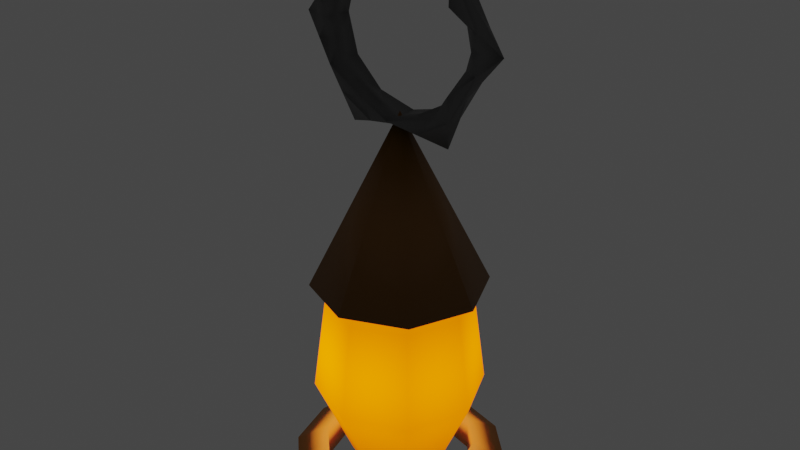 # Source: UltraLowPolyKeroseneLamp.blend  (saved by Blender 2.91.10; exported with 4.5.12 LTS)
import bpy
from mathutils import Matrix  # noqa: F401  (used for matrix-valued properties, if any)

bpy.ops.wm.read_factory_settings(use_empty=True)
scene = bpy.context.scene
scene.name = 'Scene'

# ---- collections
col_collection = bpy.data.collections.new('Collection'); scene.collection.children.link(col_collection)

# ---- materials (node trees are filled in below, after node groups)
mat_material_002 = bpy.data.materials.new('Material.002')
mat_material_002.use_transparent_shadow = False
mat_material_001 = bpy.data.materials.new('Material.001')
mat_material_001.alpha_threshold = 0.8449
mat_material_004 = bpy.data.materials.new('Material.004')
mat_material_004.use_transparent_shadow = False
mat_material_003 = bpy.data.materials.new('Material.003')
mat_material_003.use_transparent_shadow = False

# ---- material node trees
mat_material_002.use_nodes = True; mat_material_002.node_tree.nodes.clear()
_N = mat_material_002.node_tree.nodes; _L = mat_material_002.node_tree.links
n0 = _N.new('ShaderNodeBsdfPrincipled'); n0.name = 'Principled BSDF'; n0.location = (10, 300)
n0.distribution = 'GGX'
n0.subsurface_method = 'BURLEY'
n0.inputs[0].default_value = (0.2266, 0.09159, 0.003071, 1.0)
n0.inputs[3].default_value = 1.45
n0.inputs[27].default_value = (0.0, 0.0, 0.0, 1.0)
n0.inputs[28].default_value = 1.0
n1 = _N.new('ShaderNodeOutputMaterial'); n1.name = 'Material Output'; n1.location = (300, 300)
_L.new(n0.outputs[0], n1.inputs[0])
n1.is_active_output = True
mat_material_001.use_nodes = True; mat_material_001.node_tree.nodes.clear()
_N = mat_material_001.node_tree.nodes; _L = mat_material_001.node_tree.links
n0 = _N.new('ShaderNodeOutputMaterial'); n0.name = 'Material Output'; n0.location = (300, 300)
n0.target = 'CYCLES'
n1 = _N.new('ShaderNodeBsdfTranslucent'); n1.name = 'Translucent BSDF'; n1.location = (10, 300)
n1.inputs[0].default_value = (1.0, 0.1855, 0.0, 1.0)
n2 = _N.new('ShaderNodeOutputMaterial'); n2.name = 'Material Output.001'; n2.location = (0, 0)
n2.target = 'EEVEE'
n3 = _N.new('ShaderNodeMixShader'); n3.name = 'Mix Shader'; n3.location = (0, 0)
n3.label = 'Disable Shadow'
n3.hide = True
n4 = _N.new('ShaderNodeLightPath'); n4.name = 'Light Path'; n4.location = (0, 0)
n4.hide = True
n5 = _N.new('ShaderNodeBsdfTransparent'); n5.name = 'Transparent BSDF'; n5.location = (0, 0)
n5.hide = True
_L.new(n1.outputs[0], n0.inputs[0])
_L.new(n1.outputs[0], n3.inputs[1])
_L.new(n3.outputs[0], n2.inputs[0])
_L.new(n4.outputs[1], n3.inputs[0])
_L.new(n5.outputs[0], n3.inputs[2])
n0.is_active_output = True
mat_material_004.use_nodes = True; mat_material_004.node_tree.nodes.clear()
_N = mat_material_004.node_tree.nodes; _L = mat_material_004.node_tree.links
n0 = _N.new('ShaderNodeBsdfPrincipled'); n0.name = 'Principled BSDF'; n0.location = (10, 300)
n0.distribution = 'GGX'
n0.subsurface_method = 'BURLEY'
n0.inputs[0].default_value = (0.8, 0.2781, 0.0225, 1.0)
n0.inputs[3].default_value = 1.45
n0.inputs[27].default_value = (0.0, 0.0, 0.0, 1.0)
n0.inputs[28].default_value = 1.0
n1 = _N.new('ShaderNodeOutputMaterial'); n1.name = 'Material Output'; n1.location = (300, 300)
_L.new(n0.outputs[0], n1.inputs[0])
n1.is_active_output = True
mat_material_003.use_nodes = True; mat_material_003.node_tree.nodes.clear()
_N = mat_material_003.node_tree.nodes; _L = mat_material_003.node_tree.links
n0 = _N.new('ShaderNodeBsdfPrincipled'); n0.name = 'Principled BSDF'; n0.location = (10, 300)
n0.distribution = 'GGX'
n0.subsurface_method = 'BURLEY'
n0.inputs[0].default_value = (0.1329, 0.1329, 0.1329, 1.0)
n0.inputs[3].default_value = 1.45
n0.inputs[27].default_value = (0.0, 0.0, 0.0, 1.0)
n0.inputs[28].default_value = 1.0
n1 = _N.new('ShaderNodeOutputMaterial'); n1.name = 'Material Output'; n1.location = (300, 300)
_L.new(n0.outputs[0], n1.inputs[0])
n1.is_active_output = True

# ---- world
world_world = bpy.data.worlds.new('World'); scene.world = world_world
world_world.use_nodes = True; world_world.node_tree.nodes.clear()
_N = world_world.node_tree.nodes; _L = world_world.node_tree.links
n0 = _N.new('ShaderNodeOutputWorld'); n0.name = 'World Output'; n0.location = (300, 300)
n1 = _N.new('ShaderNodeBackground'); n1.name = 'Background'; n1.location = (10, 300)
n1.inputs[0].default_value = (0.05088, 0.05088, 0.05088, 1.0)
_L.new(n1.outputs[0], n0.inputs[0])
n0.is_active_output = True
world_world.color = (0.05088, 0.05088, 0.05088)
world_world.use_sun_shadow = False
world_world.sun_shadow_jitter_overblur = 0.0

# ---- lights
light_light = bpy.data.lights.new('Light', 'POINT')
light_light.transmission_factor = 0.0
light_light.energy = 68.6
light_light.shadow_maximum_resolution = 0.006
light_light.use_absolute_resolution = True

# ---- meshes
me_cone = bpy.data.meshes.new('Cone')
me_cone.from_pydata([(0.0, 1.0, -1.0), (0.7071, 0.7071, -1.0), (1.0, 7.55e-08, -1.0), (0.7071, -0.7071, -1.0), (-3.258e-07, -1.0, -1.0), (-0.7071, -0.7071, -1.0), (-1.0, 9.656e-07, -1.0), (-0.7071, 0.7071, -1.0), (0.0, 0.0, 1.0)], [], [(3, 2, 8), (4, 3, 8), (5, 4, 8), (6, 5, 8), (7, 6, 8), (8, 0, 7), (1, 0, 8), (0, 1, 2, 3, 4, 5, 6, 7), (2, 1, 8)])
me_cone.polygons.foreach_set('use_smooth', [True] * 9)
_uv = me_cone.uv_layers.new(name='UVMap')
_uv.uv.foreach_set('vector', [0.9197, 0.08029, 0.49, 0.25, 0.25, 0.25, 0.75, 0.01, 0.4197, 0.08029, 0.25, 0.25, 0.5803, 0.08029, 0.25, 0.01, 0.25, 0.25, 0.51, 0.25, 0.08029, 0.08029, 0.25, 0.25, 0.5803, 0.4197, 0.01, 0.25, 0.25, 0.25, 0.25, 0.25, 0.75, 0.49, 0.08029, 0.4197, 0.9197, 0.4197, 0.25, 0.49, 0.25, 0.25, 0.75, 0.49, 0.9197, 0.4197, 0.99, 0.25, 0.9197, 0.08029, 0.75, 0.01, 0.5803, 0.08029, 0.51, 0.25, 0.5803, 0.4197, 0.99, 0.25, 0.4197, 0.4197, 0.25, 0.25])
me_cone.materials.append(mat_material_002)
me_cone.use_remesh_fix_poles = True
me_cone.use_remesh_preserve_attributes = False
me_cone.use_mirror_vertex_groups = False
me_cone.update()
me_sphere = bpy.data.meshes.new('Sphere')
me_sphere.from_pydata([(0.0, 0.1951, 0.9808), (0.0, 0.8315, 0.5556), (0.0, 0.9808, -0.1951), (0.0, 0.5556, -0.8315), (0.1379, 0.1379, 0.9808), (0.5879, 0.5879, 0.5556), (0.6935, 0.6935, -0.1951), (0.3928, 0.3928, -0.8315), (0.1951, -3.266e-07, 0.9808), (0.8315, -3.341e-07, 0.5556), (0.9808, -3.937e-07, -0.1951), (0.5556, -3.415e-07, -0.8315), (0.1379, -0.138, 0.9808), (0.5879, -0.5879, 0.5556), (0.6935, -0.6935, -0.1951), (0.3928, -0.3928, -0.8315), (0.0, -3.258e-07, -1.0), (-7.212e-09, -0.1951, 0.9808), (-8.544e-08, -0.8315, 0.5556), (-8.544e-08, -0.9808, -0.1951), (-1.094e-08, -0.5556, -0.8315), (-2.304e-07, -5.562e-07, 1.0), (-0.1379, -0.138, 0.9808), (-0.5879, -0.5879, 0.5556), (-0.6935, -0.6935, -0.1951), (-0.3928, -0.3928, -0.8315), (-0.1951, -3.117e-07, 0.9808), (-0.8315, -1.404e-07, 0.5556), (-0.9808, -9.567e-08, -0.1951), (-0.5556, -2.596e-07, -0.8315), (-0.1379, 0.1379, 0.9808), (-0.5879, 0.5879, 0.5556), (-0.6935, 0.6935, -0.1951), (-0.3928, 0.3928, -0.8315)], [], [(11, 7, 6, 10), (6, 2, 1, 5), (18, 13, 12, 17), (5, 1, 0, 4), (7, 11, 16), (14, 10, 9, 13), (13, 9, 8, 12), (27, 23, 22, 26), (11, 15, 16), (8, 21, 12), (20, 15, 14, 19), (31, 27, 26, 30), (19, 14, 13, 18), (15, 20, 16), (12, 21, 17), (25, 20, 19, 24), (33, 3, 16), (24, 19, 18, 23), (20, 25, 16), (17, 21, 22), (28, 24, 23, 27), (29, 25, 24, 28), (25, 29, 16), (22, 21, 26), (32, 28, 27, 31), (33, 29, 28, 32), (29, 33, 16), (26, 21, 30), (33, 32, 2, 3), (30, 21, 0), (0, 21, 4), (10, 6, 5, 9), (9, 5, 4, 8), (4, 21, 8), (30, 0, 1, 31), (3, 2, 6, 7), (15, 11, 10, 14), (3, 7, 16), (23, 18, 17, 22), (31, 1, 2, 32)])
me_sphere.polygons.foreach_set('use_smooth', [True] * 40)
_uv = me_sphere.uv_layers.new(name='UVMap')
_uv.uv.foreach_set('vector', [0.5, 0.1875, 0.625, 0.1875, 0.625, 0.4375, 0.5, 0.4375, 0.625, 0.4375, 0.75, 0.4375, 0.75, 0.6875, 0.625, 0.6875, 0.25, 0.6875, 0.375, 0.6875, 0.375, 0.9375, 0.25, 0.9375, 0.625, 0.6875, 0.75, 0.6875, 0.75, 0.9375, 0.625, 0.9375, 0.625, 0.1875, 0.5, 0.1875, 0.6719, 0.0, 0.375, 0.4375, 0.5, 0.4375, 0.5, 0.6875, 0.375, 0.6875, 0.375, 0.6875, 0.5, 0.6875, 0.5, 0.9375, 0.375, 0.9375, 1.0, 0.6875, 0.125, 0.6875, 0.125, 0.9375, 1.0, 0.9375, 0.5, 0.1875, 0.375, 0.1875, 0.5469, 0.0, 0.5, 0.9375, 0.3906, 1.0, 0.375, 0.9375, 0.25, 0.1875, 0.375, 0.1875, 0.375, 0.4375, 0.25, 0.4375, 0.875, 0.6875, 0.0, 0.6875, 1.0, 0.9375, 0.875, 0.9375, 0.25, 0.4375, 0.375, 0.4375, 0.375, 0.6875, 0.25, 0.6875, 0.375, 0.1875, 0.25, 0.1875, 0.4219, 0.0, 0.375, 0.9375, 0.2656, 1.0, 0.25, 0.9375, 0.125, 0.1875, 0.25, 0.1875, 0.25, 0.4375, 0.125, 0.4375, 0.875, 0.1875, 0.75, 0.1875, 0.9219, 0.0, 0.125, 0.4375, 0.25, 0.4375, 0.25, 0.6875, 0.125, 0.6875, 0.25, 0.1875, 0.125, 0.1875, 0.2969, 0.0, 0.25, 0.9375, 0.1406, 1.0, 0.125, 0.9375, 1.0, 0.4375, 0.125, 0.4375, 0.125, 0.6875, 1.0, 0.6875, 1.0, 0.1875, 0.125, 0.1875, 0.125, 0.4375, 1.0, 0.4375, 0.125, 0.1875, 1.0, 0.1875, 0.1719, 0.0, 0.125, 0.9375, 0.01563, 1.0, 1.0, 0.9375, 0.875, 0.4375, 0.0, 0.4375, 0.0, 0.6875, 0.875, 0.6875, 0.875, 0.1875, 5.96e-08, 0.1875, 0.0, 0.4375, 0.875, 0.4375, 1.0, 0.1875, 0.875, 0.1875, 0.04688, 0.0, 1.0, 0.9375, 0.8906, 1.0, 0.875, 0.9375, 0.875, 0.1875, 0.875, 0.4375, 0.75, 0.4375, 0.75, 0.1875, 0.875, 0.9375, 0.7656, 1.0, 0.75, 0.9375, 0.75, 0.9375, 0.6406, 1.0, 0.625, 0.9375, 0.5, 0.4375, 0.625, 0.4375, 0.625, 0.6875, 0.5, 0.6875, 0.5, 0.6875, 0.625, 0.6875, 0.625, 0.9375, 0.5, 0.9375, 0.625, 0.9375, 0.5156, 1.0, 0.5, 0.9375, 0.875, 0.9375, 0.75, 0.9375, 0.75, 0.6875, 0.875, 0.6875, 0.75, 0.1875, 0.75, 0.4375, 0.625, 0.4375, 0.625, 0.1875, 0.375, 0.1875, 0.5, 0.1875, 0.5, 0.4375, 0.375, 0.4375, 0.75, 0.1875, 0.625, 0.1875, 0.7969, 0.0, 0.125, 0.6875, 0.25, 0.6875, 0.25, 0.9375, 0.125, 0.9375, 0.875, 0.6875, 0.75, 0.6875, 0.75, 0.4375, 0.875, 0.4375])
me_sphere.materials.append(mat_material_001)
me_sphere.use_remesh_fix_poles = True
me_sphere.use_remesh_preserve_attributes = False
me_sphere.use_mirror_vertex_groups = False
me_sphere.update()
me_torus = bpy.data.meshes.new('Torus')
me_torus.from_pydata([(1.25, 0.0, 0.0), (0.875, 0.0, 0.2165), (0.875, 0.0, -0.2165), (1.083, 0.625, 0.0), (0.7578, 0.4375, 0.2165), (0.7578, 0.4375, -0.2165), (0.625, 1.083, 0.0), (0.4375, 0.7578, 0.2165), (0.4375, 0.7578, -0.2165), (9.437e-08, 1.25, 0.0), (6.606e-08, 0.875, 0.2165), (6.606e-08, 0.875, -0.2165), (-0.625, 1.083, 0.0), (-0.4375, 0.7578, 0.2165), (-0.4375, 0.7578, -0.2165), (-1.083, 0.625, 0.0), (-0.7578, 0.4375, 0.2165), (-0.7578, 0.4375, -0.2165), (-1.25, 1.093e-07, 0.0), (-0.875, 7.649e-08, 0.2165), (-0.875, 7.649e-08, -0.2165), (-1.083, -0.625, 0.0), (-0.7578, -0.4375, 0.2165), (-0.7578, -0.4375, -0.2165), (-0.625, -1.083, 0.0), (-0.4375, -0.7578, 0.2165), (-0.4375, -0.7578, -0.2165), (9.437e-08, -1.25, 0.0), (6.606e-08, -0.875, 0.2165), (6.606e-08, -0.875, -0.2165), (0.625, -1.083, 0.0), (0.4375, -0.7578, 0.2165), (0.4375, -0.7578, -0.2165), (1.083, -0.625, 0.0), (0.7578, -0.4375, 0.2165), (0.7578, -0.4375, -0.2165)], [], [(4, 1, 0, 3), (10, 11, 8, 7), (2, 1, 4, 5), (0, 2, 5, 3), (19, 20, 17, 16), (7, 4, 3, 6), (6, 8, 11, 9), (13, 10, 9, 12), (22, 23, 20, 19), (9, 11, 14, 12), (16, 13, 12, 15), (25, 26, 23, 22), (12, 14, 17, 15), (16, 15, 18, 19), (15, 17, 20, 18), (21, 22, 19, 18), (23, 21, 18, 20), (26, 24, 21, 23), (27, 28, 25, 24), (29, 27, 24, 26), (31, 32, 29, 28), (33, 34, 31, 30), (32, 30, 27, 29), (34, 35, 32, 31), (35, 33, 30, 32), (13, 14, 11, 10), (33, 0, 1, 34), (7, 8, 5, 4), (35, 2, 0, 33), (3, 5, 8, 6), (16, 17, 14, 13), (34, 1, 2, 35), (28, 29, 26, 25), (24, 25, 22, 21), (30, 31, 28, 27), (10, 7, 6, 9)])
me_torus.polygons.foreach_set('use_smooth', [True] * 36)
_uv = me_torus.uv_layers.new(name='UVMap')
_uv.uv.foreach_set('vector', [0.5833, 0.8333, 0.5, 0.8333, 0.5, 0.5, 0.5833, 0.5, 0.75, 0.8333, 0.75, 0.1667, 0.6667, 0.1667, 0.6667, 0.8333, 0.5, 0.1667, 0.5, 0.8333, 0.5833, 0.8333, 0.5833, 0.1667, 0.5, 0.5, 0.5, 0.1667, 0.5833, 0.1667, 0.5833, 0.5, 8.882e-16, 0.8333, 8.882e-16, 0.1667, 0.9167, 0.1667, 0.9167, 0.8333, 0.6667, 0.8333, 0.5833, 0.8333, 0.5833, 0.5, 0.6667, 0.5, 0.6667, 0.5, 0.6667, 0.1667, 0.75, 0.1667, 0.75, 0.5, 0.8333, 0.8333, 0.75, 0.8333, 0.75, 0.5, 0.8333, 0.5, 0.08333, 0.8333, 0.08333, 0.1667, 1.0, 0.1667, 1.0, 0.8333, 0.75, 0.5, 0.75, 0.1667, 0.8333, 0.1667, 0.8333, 0.5, 0.9167, 0.8333, 0.8333, 0.8333, 0.8333, 0.5, 0.9167, 0.5, 0.1667, 0.8333, 0.1667, 0.1667, 0.08333, 0.1667, 0.08333, 0.8333, 0.8333, 0.5, 0.8333, 0.1667, 0.9167, 0.1667, 0.9167, 0.5, 0.9167, 0.8333, 0.9167, 0.5, 8.882e-16, 0.5, 8.882e-16, 0.8333, 0.9167, 0.5, 0.9167, 0.1667, 8.882e-16, 0.1667, 8.882e-16, 0.5, 0.08333, 0.5, 0.08333, 0.8333, 1.0, 0.8333, 1.0, 0.5, 0.08333, 0.1667, 0.08333, 0.5, 1.0, 0.5, 1.0, 0.1667, 0.1667, 0.1667, 0.1667, 0.5, 0.08333, 0.5, 0.08333, 0.1667, 0.25, 0.5, 0.25, 0.8333, 0.1667, 0.8333, 0.1667, 0.5, 0.25, 0.1667, 0.25, 0.5, 0.1667, 0.5, 0.1667, 0.1667, 0.3333, 0.8333, 0.3333, 0.1667, 0.25, 0.1667, 0.25, 0.8333, 0.4167, 0.5, 0.4167, 0.8333, 0.3333, 0.8333, 0.3333, 0.5, 0.3333, 0.1667, 0.3333, 0.5, 0.25, 0.5, 0.25, 0.1667, 0.4167, 0.8333, 0.4167, 0.1667, 0.3333, 0.1667, 0.3333, 0.8333, 0.4167, 0.1667, 0.4167, 0.5, 0.3333, 0.5, 0.3333, 0.1667, 0.8333, 0.8333, 0.8333, 0.1667, 0.75, 0.1667, 0.75, 0.8333, 0.4167, 0.5, 0.5, 0.5, 0.5, 0.8333, 0.4167, 0.8333, 0.6667, 0.8333, 0.6667, 0.1667, 0.5833, 0.1667, 0.5833, 0.8333, 0.4167, 0.1667, 0.5, 0.1667, 0.5, 0.5, 0.4167, 0.5, 0.5833, 0.5, 0.5833, 0.1667, 0.6667, 0.1667, 0.6667, 0.5, 0.9167, 0.8333, 0.9167, 0.1667, 0.8333, 0.1667, 0.8333, 0.8333, 0.4167, 0.8333, 0.5, 0.8333, 0.5, 0.1667, 0.4167, 0.1667, 0.25, 0.8333, 0.25, 0.1667, 0.1667, 0.1667, 0.1667, 0.8333, 0.1667, 0.5, 0.1667, 0.8333, 0.08333, 0.8333, 0.08333, 0.5, 0.3333, 0.5, 0.3333, 0.8333, 0.25, 0.8333, 0.25, 0.5, 0.75, 0.8333, 0.6667, 0.8333, 0.6667, 0.5, 0.75, 0.5])
me_torus.materials.append(mat_material_004)
me_torus.use_remesh_fix_poles = True
me_torus.use_remesh_preserve_attributes = False
me_torus.use_mirror_vertex_groups = False
me_torus.update()
me_torus_001 = bpy.data.meshes.new('Torus.001')
me_torus_001.from_pydata([(1.25, 0.0, 0.0), (-1.004, 0.2188, -0.1083), (0.875, 0.0, -0.2165), (1.004, 0.2188, -0.1083), (0.5976, -0.5976, -0.2165), (0.6914, -0.76, -0.1083), (1.004, 0.2188, 0.1083), (0.7578, 0.4375, 0.2165), (0.7578, 0.4375, -0.2165), (0.2188, -0.8164, -0.2165), (1.004, -0.2188, -0.1083), (-0.2187, -0.8164, -0.2165), (0.625, 1.083, 0.0), (-0.6914, -0.76, 0.1083), (0.4375, 0.7578, -0.2165), (-0.3125, -0.9788, -0.1083), (-0.5976, -0.5976, -0.2165), (0.3125, -0.9788, -0.1083), (-1.004, -0.2187, 0.1083), (6.606e-08, 0.875, 0.2165), (6.606e-08, 0.875, -0.2165), (-0.8164, -0.2187, -0.2165), (1.004, -0.2188, 0.1083), (0.3125, 0.9788, -0.1083), (-0.625, 1.083, 0.0), (-1.004, 0.2188, 0.1083), (-0.4375, 0.7578, -0.2165), (0.8164, -0.2188, -0.2165), (0.7578, -0.4375, 0.0), (6.606e-08, -0.875, 0.0), (-0.8164, 0.2188, 0.0), (-0.7578, 0.4375, 0.2165), (-0.7578, 0.4375, -0.2165), (0.3125, -0.9788, 0.1083), (-0.7578, -0.4375, 0.0), (0.3125, 0.9788, 0.1083), (-1.25, 1.093e-07, 0.0), (-0.6914, 0.76, 0.1083), (-0.875, 7.649e-08, -0.2165), (-0.5976, 0.5976, -0.2165), (-0.2187, 0.8164, -0.2165), (0.2188, 0.8164, -0.2165), (0.2188, 0.8164, 0.0), (-0.7578, -0.4375, 0.2165), (-0.7578, -0.4375, -0.2165), (0.5976, 0.5976, -0.2165), (0.5976, 0.5976, 0.0), (-0.2187, -0.8164, 0.0), (-0.625, -1.083, 0.0), (0.9101, 0.0, 0.05413), (-0.3125, 0.9788, 0.1083), (-0.4551, 0.7882, 0.05413), (-0.4375, -0.7578, -0.2165), (5.96e-08, 0.9788, 0.0), (-0.8476, 0.4894, 0.0), (-1.062, 9.289e-08, -0.1083), (-0.4551, -0.7882, 0.05413), (-1.004, -0.2187, -0.1083), (-0.8476, -0.4894, 0.0), (-0.8164, -0.2187, 0.0), (-0.2187, 0.8164, 0.0), (5.96e-08, -0.9788, 0.0), (6.606e-08, -0.875, 0.2165), (0.8476, -0.4894, 0.0), (6.606e-08, -0.875, -0.2165), (0.8476, 0.4894, 0.0), (-0.9101, 1.49e-07, 0.05413), (-0.7578, 0.4375, 0.0), (0.4551, 0.7882, 0.05413), (-0.5312, 0.9202, -0.1083), (0.4551, -0.7882, 0.05413), (-0.6914, 0.76, -0.1083), (0.625, -1.083, 0.0), (0.8164, 0.2188, 0.0), (0.8164, 0.2188, -0.2165), (-0.8164, 0.2188, -0.2165), (0.4375, -0.7578, -0.2165), (0.6914, 0.76, 0.1083), (0.2188, -0.8164, 0.0), (-0.5976, 0.5976, 0.0), (0.5976, -0.5976, 0.0), (6.606e-08, 0.875, 0.0), (-0.5976, -0.5976, 0.0), (0.5312, 0.9202, -0.1083), (1.062, 0.0, -0.1083), (-0.3125, 0.9788, -0.1083), (0.7578, -0.4375, 0.2165), (0.5312, -0.9202, -0.1083), (0.7578, -0.4375, -0.2165), (0.6914, -0.76, 0.1083), (-0.5312, -0.9202, -0.1083), (0.6914, 0.76, -0.1083), (-0.3125, -0.9788, 0.1083), (0.8164, -0.2188, 0.0), (0.7578, 0.4375, 0.0), (-0.6914, -0.76, -0.1083)], [], [(49, 22, 0, 6), (51, 50, 24, 37), (14, 45, 46), (22, 86, 89, 63), (53, 35, 12, 23), (47, 11, 52), (62, 29, 47), (20, 40, 85), (2, 93, 49, 73), (11, 64, 15), (73, 49, 6, 7), (54, 37, 24, 71), (60, 19, 50, 51), (12, 77, 65, 91), (85, 53, 23, 20), (32, 75, 1), (56, 82, 43, 13), (93, 86, 22, 49), (91, 65, 3, 8), (31, 67, 79), (21, 44, 57), (46, 45, 94), (45, 14, 83), (50, 19, 35, 53), (91, 45, 83), (85, 69, 24), (26, 60, 51, 79), (24, 69, 71), (52, 11, 90), (45, 8, 94), (91, 83, 12), (58, 57, 44, 95), (67, 32, 39), (47, 29, 11), (75, 32, 67), (40, 26, 69), (30, 75, 67), (1, 55, 36), (24, 50, 53, 85), (52, 90, 16), (40, 20, 81), (29, 64, 11), (30, 67, 31), (43, 34, 59), (47, 52, 82, 56), (36, 25, 54, 1), (28, 86, 93), (71, 69, 39), (75, 38, 55), (27, 28, 93), (78, 29, 62), (85, 40, 69), (38, 21, 55), (25, 31, 37, 54), (27, 93, 2), (52, 16, 82), (62, 47, 56, 92), (84, 2, 74), (61, 15, 64, 17), (3, 84, 74), (86, 28, 80), (1, 75, 55), (81, 20, 41), (78, 9, 29), (90, 48, 95), (76, 9, 78), (76, 4, 87), (60, 40, 81), (94, 74, 73), (3, 74, 8), (92, 56, 13, 48), (10, 27, 84), (43, 18, 58, 13), (79, 67, 39), (30, 31, 25, 66), (79, 39, 26), (69, 26, 39), (63, 89, 72, 5), (23, 83, 41), (42, 81, 41), (60, 81, 19), (71, 39, 32), (8, 74, 94), (59, 34, 21), (90, 11, 15), (46, 7, 77, 68), (90, 15, 48), (18, 36, 57, 58), (23, 41, 20), (65, 6, 0, 3), (38, 30, 66, 59), (42, 41, 14), (13, 58, 95, 48), (8, 45, 91), (82, 16, 34), (16, 90, 95), (80, 76, 78, 70), (16, 95, 44), (34, 44, 21), (10, 84, 0), (89, 70, 33, 72), (14, 46, 68, 42), (38, 75, 30), (59, 66, 18, 43), (59, 21, 38), (9, 17, 64), (80, 28, 4), (55, 21, 57), (88, 28, 27), (55, 57, 36), (16, 44, 34), (10, 63, 5, 88), (87, 72, 17), (86, 80, 70, 89), (42, 68, 35, 19), (82, 34, 43), (74, 2, 73), (0, 84, 3), (0, 22, 63, 10), (62, 92, 61, 33), (27, 2, 84), (33, 61, 17, 72), (28, 88, 4), (26, 40, 60), (80, 4, 76), (9, 87, 17), (9, 64, 29), (4, 88, 5), (83, 14, 41), (87, 4, 5), (19, 81, 42), (66, 25, 36, 18), (68, 77, 12, 35), (87, 5, 72), (77, 7, 6, 65), (1, 54, 71, 32), (70, 78, 62, 33), (76, 87, 9), (94, 73, 7), (79, 51, 37, 31), (46, 94, 7), (88, 27, 10), (12, 83, 23), (92, 48, 15, 61)])
me_torus_001.polygons.foreach_set('use_smooth', [True] * 144)
_uv = me_torus_001.uv_layers.new(name='UVMap')
_uv.uv.foreach_set('vector', [0.5, 0.5833, 0.4583, 0.6667, 0.5, 0.5, 0.5417, 0.6667, 0.8333, 0.5833, 0.7917, 0.6667, 0.8333, 0.5, 0.875, 0.6667, 0.6667, 0.1667, 0.625, 0.1667, 0.625, 0.5, 0.4583, 0.6667, 0.4167, 0.8333, 0.375, 0.6667, 0.4167, 0.5, 0.75, 0.5, 0.7083, 0.6667, 0.6667, 0.5, 0.7083, 0.3333, 0.2083, 0.5, 0.2083, 0.1667, 0.1667, 0.1667, 0.25, 0.8333, 0.25, 0.5, 0.2083, 0.5, 0.75, 0.1667, 0.7917, 0.1667, 0.7917, 0.3333, 0.5, 0.1667, 0.4583, 0.5, 0.5, 0.5833, 0.5417, 0.5, 0.2083, 0.1667, 0.25, 0.1667, 0.2083, 0.3333, 0.5417, 0.5, 0.5, 0.5833, 0.5417, 0.6667, 0.5833, 0.8333, 0.6667, 0.5, 0.875, 0.6667, 0.8333, 0.5, 0.875, 0.3333, 0.7917, 0.5, 0.75, 0.8333, 0.7917, 0.6667, 0.8333, 0.5833, 0.6667, 0.5, 0.625, 0.6667, 0.5833, 0.5, 0.625, 0.3333, 0.7917, 0.3333, 0.75, 0.5, 0.7083, 0.3333, 0.75, 0.1667, 0.9167, 0.1667, 0.4583, 0.1667, 0.4583, 0.3333, 0.1667, 0.5833, 0.125, 0.5, 0.08333, 0.8333, 0.125, 0.6667, 0.4583, 0.5, 0.4167, 0.8333, 0.4583, 0.6667, 0.5, 0.5833, 0.625, 0.3333, 0.5833, 0.5, 0.5417, 0.3333, 0.5833, 0.1667, 0.9167, 0.8333, 0.9167, 0.5, 0.875, 0.5, 0.5417, 0.1667, 0.08333, 0.1667, 0.5417, 0.3333, 0.625, 0.5, 0.625, 0.1667, 0.5833, 0.5, 0.625, 0.1667, 0.6667, 0.1667, 0.6667, 0.3333, 0.7917, 0.6667, 0.75, 0.8333, 0.7083, 0.6667, 0.75, 0.5, 0.625, 0.3333, 0.625, 0.1667, 0.6667, 0.3333, 0.7917, 0.3333, 0.8333, 0.3333, 0.8333, 0.5, 0.8333, 0.1667, 0.7917, 0.5, 0.8333, 0.5833, 0.875, 0.5, 0.8333, 0.5, 0.8333, 0.3333, 0.875, 0.3333, 0.1667, 0.1667, 0.2083, 0.1667, 0.1667, 0.3333, 0.625, 0.1667, 0.5833, 0.1667, 0.5833, 0.5, 0.625, 0.3333, 0.6667, 0.3333, 0.6667, 0.5, 0.3333, 0.5, 0.5417, 0.3333, 0.08333, 0.1667, 0.125, 0.3333, 0.9167, 0.5, 0.9167, 0.1667, 0.875, 0.1667, 0.2083, 0.5, 0.25, 0.5, 0.2083, 0.1667, 0.4583, 0.1667, 0.9167, 0.1667, 0.9167, 0.5, 0.7917, 0.1667, 0.8333, 0.1667, 0.8333, 0.3333, 0.4583, 0.5, 0.4583, 0.1667, 0.9167, 0.5, 0.4583, 0.3333, 8.882e-16, 0.3333, 8.882e-16, 0.5, 0.8333, 0.5, 0.7917, 0.6667, 0.75, 0.5, 0.7917, 0.3333, 0.1667, 0.1667, 0.1667, 0.3333, 0.125, 0.1667, 0.7917, 0.1667, 0.75, 0.1667, 0.75, 0.5, 0.25, 0.5, 0.25, 0.1667, 0.2083, 0.1667, 0.4583, 0.5, 0.9167, 0.5, 0.9167, 0.8333, 0.08333, 0.8333, 0.08333, 0.5, 0.5417, 0.5, 0.2083, 0.5, 0.1667, 0.1667, 0.125, 0.5, 0.1667, 0.5833, 8.882e-16, 0.5, 0.4583, 0.6667, 0.6667, 0.5, 0.4583, 0.3333, 0.4167, 0.5, 0.4167, 0.8333, 0.4583, 0.5, 0.875, 0.3333, 0.8333, 0.3333, 0.875, 0.1667, 0.4583, 0.1667, 8.882e-16, 0.1667, 8.882e-16, 0.3333, 0.4583, 0.1667, 0.4167, 0.5, 0.4583, 0.5, 0.2917, 0.5, 0.25, 0.5, 0.25, 0.8333, 0.7917, 0.3333, 0.7917, 0.1667, 0.8333, 0.3333, 1.0, 0.1667, 0.5417, 0.1667, 1.0, 0.3333, 0.4583, 0.6667, 0.9167, 0.8333, 0.875, 0.6667, 0.6667, 0.5, 0.4583, 0.1667, 0.4583, 0.5, 0.5, 0.1667, 0.1667, 0.1667, 0.125, 0.1667, 0.125, 0.5, 0.25, 0.8333, 0.2083, 0.5, 0.1667, 0.5833, 0.2083, 0.6667, 0.5, 0.3333, 0.5, 0.1667, 0.5417, 0.1667, 0.25, 0.5, 0.2083, 0.3333, 0.25, 0.1667, 0.2917, 0.3333, 0.5417, 0.3333, 0.5, 0.3333, 0.5417, 0.1667, 0.4167, 0.8333, 0.4167, 0.5, 0.375, 0.5, 0.4583, 0.3333, 0.4583, 0.1667, 8.882e-16, 0.3333, 0.75, 0.5, 0.75, 0.1667, 0.7083, 0.1667, 0.2917, 0.5, 0.2917, 0.1667, 0.25, 0.5, 0.1667, 0.3333, 0.1667, 0.5, 0.125, 0.3333, 0.3333, 0.1667, 0.2917, 0.1667, 0.2917, 0.5, 0.3333, 0.1667, 0.375, 0.1667, 0.3333, 0.3333, 0.7917, 0.5, 0.7917, 0.1667, 0.75, 0.5, 0.5833, 0.5, 0.5417, 0.1667, 0.5417, 0.5, 0.5417, 0.3333, 0.5417, 0.1667, 0.5833, 0.1667, 0.2083, 0.6667, 0.1667, 0.5833, 0.125, 0.6667, 0.1667, 0.5, 0.4583, 0.3333, 0.4583, 0.1667, 0.5, 0.3333, 0.08333, 0.8333, 0.5417, 0.6667, 0.3333, 0.5, 0.125, 0.6667, 0.875, 0.5, 0.9167, 0.5, 0.875, 0.1667, 0.4583, 0.5, 0.9167, 0.8333, 0.9583, 0.6667, 0.5, 0.5833, 0.875, 0.5, 0.875, 0.1667, 0.8333, 0.1667, 0.8333, 0.3333, 0.8333, 0.1667, 0.875, 0.1667, 0.4167, 0.5, 0.375, 0.6667, 0.3333, 0.5, 0.375, 0.3333, 0.7083, 0.3333, 0.6667, 0.3333, 0.7083, 0.1667, 0.7083, 0.5, 0.75, 0.5, 0.7083, 0.1667, 0.7917, 0.5, 0.75, 0.5, 0.75, 0.8333, 0.875, 0.3333, 0.875, 0.1667, 0.9167, 0.1667, 0.5833, 0.1667, 0.5417, 0.1667, 0.5833, 0.5, 0.5417, 0.5, 0.08333, 0.5, 0.5417, 0.1667, 0.1667, 0.3333, 0.2083, 0.1667, 0.2083, 0.3333, 0.625, 0.5, 0.5833, 0.8333, 0.625, 0.6667, 0.6667, 0.5833, 0.1667, 0.3333, 0.2083, 0.3333, 0.1667, 0.5, 0.5417, 0.6667, 1.0, 0.5, 0.5417, 0.3333, 0.3333, 0.5, 0.7083, 0.3333, 0.7083, 0.1667, 0.75, 0.1667, 0.5833, 0.5, 0.5417, 0.6667, 0.5, 0.5, 0.5417, 0.3333, 8.882e-16, 0.1667, 0.4583, 0.5, 0.5, 0.5833, 0.04167, 0.5, 0.7083, 0.5, 0.7083, 0.1667, 0.6667, 0.1667, 0.125, 0.6667, 0.3333, 0.5, 0.125, 0.3333, 0.1667, 0.5, 0.5833, 0.1667, 0.625, 0.1667, 0.625, 0.3333, 0.125, 0.5, 0.125, 0.1667, 0.08333, 0.5, 0.125, 0.1667, 0.1667, 0.3333, 0.125, 0.3333, 0.375, 0.5, 0.3333, 0.1667, 0.2917, 0.5, 0.3333, 0.5833, 0.125, 0.1667, 0.125, 0.3333, 0.08333, 0.1667, 0.08333, 0.5, 0.08333, 0.1667, 0.5417, 0.1667, 0.4583, 0.3333, 0.5, 0.3333, 0.5, 0.5, 0.375, 0.6667, 0.3333, 0.5833, 0.2917, 0.6667, 0.3333, 0.5, 0.6667, 0.1667, 0.625, 0.5, 0.6667, 0.5833, 0.7083, 0.5, 8.882e-16, 0.1667, 0.4583, 0.1667, 0.4583, 0.5, 0.04167, 0.5, 0.5, 0.5833, 0.5417, 0.6667, 0.08333, 0.8333, 0.5417, 0.5, 0.5417, 0.1667, 1.0, 0.1667, 0.2917, 0.1667, 0.2917, 0.3333, 0.25, 0.1667, 0.375, 0.5, 0.4167, 0.5, 0.375, 0.1667, 1.0, 0.3333, 0.5417, 0.1667, 0.5417, 0.3333, 0.4167, 0.1667, 0.4167, 0.5, 0.4583, 0.1667, 1.0, 0.3333, 0.5417, 0.3333, 1.0, 0.5, 0.125, 0.1667, 0.08333, 0.1667, 0.08333, 0.5, 0.4583, 0.3333, 0.4167, 0.5, 0.375, 0.3333, 0.4167, 0.1667, 0.3333, 0.3333, 0.3333, 0.5, 0.2917, 0.3333, 0.4167, 0.8333, 0.375, 0.5, 0.3333, 0.5833, 0.375, 0.6667, 0.7083, 0.5, 0.6667, 0.5833, 0.7083, 0.6667, 0.75, 0.8333, 0.125, 0.5, 0.08333, 0.5, 0.08333, 0.8333, 0.5417, 0.1667, 0.5, 0.1667, 0.5417, 0.5, 0.5, 0.5, 0.5, 0.3333, 0.5417, 0.3333, 0.5, 0.5, 0.4583, 0.6667, 0.4167, 0.5, 0.4583, 0.3333, 0.25, 0.8333, 0.2083, 0.6667, 0.25, 0.5, 0.2917, 0.6667, 0.4583, 0.1667, 0.5, 0.1667, 0.5, 0.3333, 0.2917, 0.6667, 0.25, 0.5, 0.2917, 0.3333, 0.3333, 0.5, 0.4167, 0.5, 0.4167, 0.1667, 0.375, 0.1667, 0.8333, 0.1667, 0.7917, 0.1667, 0.7917, 0.5, 0.375, 0.5, 0.375, 0.1667, 0.3333, 0.1667, 0.2917, 0.1667, 0.3333, 0.3333, 0.2917, 0.3333, 0.2917, 0.1667, 0.25, 0.1667, 0.25, 0.5, 0.375, 0.1667, 0.4167, 0.1667, 0.375, 0.3333, 0.6667, 0.3333, 0.6667, 0.1667, 0.7083, 0.1667, 0.3333, 0.3333, 0.375, 0.1667, 0.375, 0.3333, 0.75, 0.8333, 0.75, 0.5, 0.7083, 0.5, 0.5, 0.5833, 0.9583, 0.6667, 1.0, 0.5, 0.5417, 0.6667, 0.6667, 0.5833, 0.625, 0.6667, 0.6667, 0.5, 0.7083, 0.6667, 0.3333, 0.3333, 0.375, 0.3333, 0.3333, 0.5, 0.625, 0.6667, 0.5833, 0.8333, 0.5417, 0.6667, 0.5833, 0.5, 0.4583, 0.3333, 0.6667, 0.5, 0.875, 0.3333, 0.9167, 0.1667, 0.3333, 0.5833, 0.2917, 0.5, 0.25, 0.8333, 0.2917, 0.6667, 0.3333, 0.1667, 0.3333, 0.3333, 0.2917, 0.1667, 0.5833, 0.5, 0.5417, 0.5, 0.5833, 0.8333, 0.875, 0.5, 0.8333, 0.5833, 0.875, 0.6667, 0.9167, 0.8333, 0.625, 0.5, 0.5833, 0.5, 0.5833, 0.8333, 0.4167, 0.1667, 0.4583, 0.1667, 0.4583, 0.3333, 0.6667, 0.5, 0.6667, 0.3333, 0.7083, 0.3333, 0.2083, 0.6667, 0.1667, 0.5, 0.2083, 0.3333, 0.25, 0.5])
me_torus_001.materials.append(mat_material_003)
me_torus_001.use_remesh_fix_poles = True
me_torus_001.use_remesh_preserve_attributes = False
me_torus_001.use_mirror_vertex_groups = False
me_torus_001.update()

# ---- objects
ob_light = bpy.data.objects.new('Light', light_light)
ob_cone = bpy.data.objects.new('Cone', me_cone)
ob_sphere = bpy.data.objects.new('Sphere', me_sphere)
ob_torus = bpy.data.objects.new('Torus', me_torus)
ob_torus_001 = bpy.data.objects.new('Torus.001', me_torus_001)

# ---- transforms, parenting, visibility, modifiers, constraints
ob_light.location = (-0.116, 0.04312, 2.359)
ob_light.rotation_euler = (0.6503, 0.05522, 1.866)
ob_light.lock_rotations_4d = False
ob_light.empty_display_type = 'ARROWS'
ob_light.color = (0.0, 0.0, 0.0, 0.0)
ob_light.lineart.crease_threshold = 0.0
ob_cone.location = (0.0, 0.0, 4.269)
ob_cone.lineart.crease_threshold = 0.0
ob_sphere.location = (0.0, 0.0, 2.253)
ob_sphere.scale = (1.0, 1.0, 1.484)
ob_sphere.visible_shadow = False
ob_sphere.lineart.crease_threshold = 0.0
ob_torus.location = (0.0, 0.0, 0.9614)
ob_torus.lineart.crease_threshold = 0.0
ob_torus_001.location = (0.0, 0.0, 6.092)
ob_torus_001.rotation_euler = (1.571, -0.0, 0.0)
ob_torus_001.lineart.crease_threshold = 0.0

# ---- collection membership
col_collection.objects.link(ob_light)
col_collection.objects.link(ob_cone)
col_collection.objects.link(ob_sphere)
col_collection.objects.link(ob_torus)
col_collection.objects.link(ob_torus_001)

# ---- scene / render settings (as saved in the file)
scene.frame_start = 1; scene.frame_end = 250; scene.frame_set(1)
scene.render.engine = 'BLENDER_EEVEE_NEXT'
scene.cycles.use_denoising = False
scene.cycles.samples = 128
scene.cycles.sampling_pattern = 'TABULATED_SOBOL'
scene.cycles.use_adaptive_sampling = False
scene.cycles.use_light_tree = False
scene.view_settings.view_transform = 'Filmic'
bpy.context.view_layer.update()

# ---- added for rendering (the .blend has no active camera): camera
cam_auto = bpy.data.cameras.new('AutoCamera')
cam_auto.lens = 50.0
cam_auto.sensor_width = 36.0
cam_auto.clip_end = 1000.0
ob_auto_camera = bpy.data.objects.new('AutoCamera', cam_auto)
scene.collection.objects.link(ob_auto_camera)
ob_auto_camera.location = (6.78921, -8.14705, 9.39121)
ob_auto_camera.rotation_euler = (1.09748, -7.21219e-08, 0.694738)
scene.camera = ob_auto_camera
bpy.context.view_layer.update()
